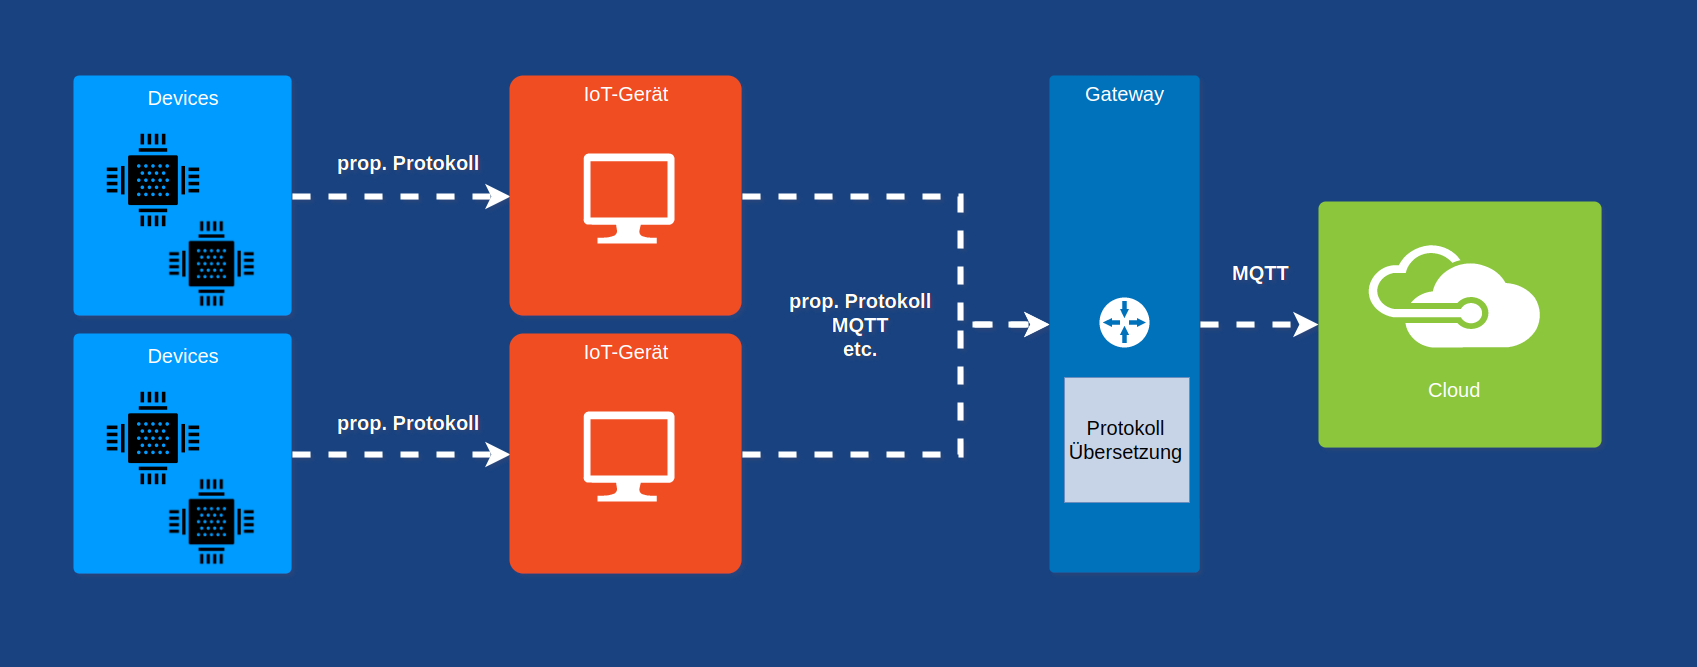

The diagram above was exported from draw.io. Its source (the exported page's mxGraphModel, read from the mxfile embedded in the PNG):
<mxGraphModel dx="2084" dy="1008" grid="1" gridSize="10" guides="1" tooltips="1" connect="1" arrows="1" fold="1" page="1" pageScale="1.5" pageWidth="1169" pageHeight="827" background="#184380" math="0" shadow="0">
  <root>
    <mxCell id="0" style=";html=1;" />
    <mxCell id="1" style=";html=1;" parent="0" />
    <mxCell id="24" value="" style="rounded=0;whiteSpace=wrap;html=1;fillColor=none;fontSize=20;fontColor=none;noLabel=1;strokeColor=none;" vertex="1" parent="1">
      <mxGeometry x="40" y="40" width="1690" height="660" as="geometry" />
    </mxCell>
    <mxCell id="11" value="prop. Protokoll" style="edgeStyle=orthogonalEdgeStyle;rounded=0;html=1;exitX=1;exitY=0.5;entryX=0;entryY=0.5;jettySize=auto;orthogonalLoop=1;fontSize=20;fillColor=#ffffff;strokeColor=#FFFFFF;strokeWidth=6;dashed=1;labelBackgroundColor=none;fontColor=#FFFFFF;fontStyle=1" edge="1" parent="1" source="23046e2b9bb16c14-116" target="23046e2b9bb16c14-28">
      <mxGeometry x="0.0566" y="32" relative="1" as="geometry">
        <mxPoint as="offset" />
      </mxGeometry>
    </mxCell>
    <mxCell id="14" value="MQTT" style="edgeStyle=orthogonalEdgeStyle;rounded=0;html=1;exitX=1;exitY=0.5;jettySize=auto;orthogonalLoop=1;fontSize=20;fillColor=#ffffff;strokeColor=#FFFFFF;strokeWidth=6;dashed=1;labelBackgroundColor=none;fontColor=#FFFFFF;fontStyle=1" edge="1" parent="1" source="23046e2b9bb16c14-64" target="23046e2b9bb16c14-27">
      <mxGeometry x="0.0084" y="52" relative="1" as="geometry">
        <mxPoint as="offset" />
      </mxGeometry>
    </mxCell>
    <mxCell id="13" style="edgeStyle=orthogonalEdgeStyle;rounded=0;html=1;exitX=1;exitY=0.5;jettySize=auto;orthogonalLoop=1;fontSize=20;fillColor=#ffffff;strokeColor=#FFFFFF;strokeWidth=6;dashed=1;" edge="1" parent="1" source="23046e2b9bb16c14-28" target="23046e2b9bb16c14-64">
      <mxGeometry relative="1" as="geometry">
        <Array as="points">
          <mxPoint x="999" y="494" />
          <mxPoint x="999" y="364" />
        </Array>
      </mxGeometry>
    </mxCell>
    <mxCell id="10" value="prop. Protokoll" style="edgeStyle=orthogonalEdgeStyle;rounded=0;html=1;exitX=1;exitY=0.5;entryX=0;entryY=0.5;jettySize=auto;orthogonalLoop=1;fontSize=20;fillColor=#ffffff;strokeColor=#FFFFFF;strokeWidth=6;dashed=1;labelBackgroundColor=none;fontColor=#FFFFFF;fontStyle=1" edge="1" parent="1" source="5" target="6">
      <mxGeometry x="0.0566" y="34" relative="1" as="geometry">
        <mxPoint as="offset" />
      </mxGeometry>
    </mxCell>
    <mxCell id="12" value="prop. Protokoll&lt;br&gt;MQTT&lt;div&gt;etc.&lt;/div&gt;" style="edgeStyle=orthogonalEdgeStyle;rounded=0;html=1;exitX=1;exitY=0.5;jettySize=auto;orthogonalLoop=1;fontSize=20;fillColor=#ffffff;strokeColor=#FFFFFF;strokeWidth=6;dashed=1;labelBackgroundColor=none;fontColor=#FFFFFF;fontStyle=1" edge="1" parent="1" source="6" target="23046e2b9bb16c14-64">
      <mxGeometry x="0.5872" y="-100" relative="1" as="geometry">
        <Array as="points">
          <mxPoint x="999" y="236" />
          <mxPoint x="999" y="364" />
        </Array>
        <mxPoint x="-100" y="-100" as="offset" />
      </mxGeometry>
    </mxCell>
    <mxCell id="15" value="" style="group" vertex="1" connectable="0" parent="1">
      <mxGeometry x="1358" y="241" width="283" height="246" as="geometry" />
    </mxCell>
    <mxCell id="23046e2b9bb16c14-27" value="" style="rounded=1;whiteSpace=wrap;html=1;shadow=0;strokeWidth=2;fillColor=#8BC63E;fontSize=12;fontColor=#000000;align=center;strokeColor=none;arcSize=3;" parent="15" vertex="1">
      <mxGeometry width="283" height="246" as="geometry" />
    </mxCell>
    <mxCell id="23046e2b9bb16c14-48" value="&lt;div&gt;&lt;br&gt;&lt;/div&gt;&lt;div&gt;Cloud&lt;/div&gt;" style="shadow=0;dashed=0;html=1;strokeColor=none;fillColor=#FFFFFF;labelPosition=center;verticalLabelPosition=bottom;verticalAlign=top;shape=mxgraph.office.clouds.azure;rounded=1;fontSize=20;fontColor=#FFFFFF;align=center;" parent="15" vertex="1">
      <mxGeometry x="48" y="43" width="175" height="103" as="geometry" />
    </mxCell>
    <mxCell id="16" value="" style="group" vertex="1" connectable="0" parent="1">
      <mxGeometry x="113" y="115" width="218" height="247" as="geometry" />
    </mxCell>
    <mxCell id="5" value="Devices" style="whiteSpace=wrap;html=1;rounded=1;shadow=0;strokeColor=none;strokeWidth=2;fillColor=#009BFF;fontSize=20;fontColor=#FFFFFF;align=center;arcSize=3;verticalAlign=top;spacingTop=4;" vertex="1" parent="16">
      <mxGeometry width="218" height="240" as="geometry" />
    </mxCell>
    <mxCell id="8" value="" style="shape=image;html=1;verticalAlign=top;verticalLabelPosition=bottom;labelBackgroundColor=#ffffff;imageAspect=0;aspect=fixed;image=https://cdn3.iconfinder.com/data/icons/electronic-devices-vol-1-1/36/chip_circuit_ic_microchip_microprocessor_semiconductor_integratedcircuit-128.png" vertex="1" parent="16">
      <mxGeometry x="80" y="130" width="117" height="117" as="geometry" />
    </mxCell>
    <mxCell id="9" value="" style="shape=image;html=1;verticalAlign=top;verticalLabelPosition=bottom;labelBackgroundColor=#ffffff;imageAspect=0;aspect=fixed;image=https://cdn3.iconfinder.com/data/icons/electronic-devices-vol-1-1/36/chip_circuit_ic_microchip_microprocessor_semiconductor_integratedcircuit-128.png" vertex="1" parent="16">
      <mxGeometry x="16" y="41" width="128" height="128" as="geometry" />
    </mxCell>
    <mxCell id="17" value="" style="group" vertex="1" connectable="0" parent="1">
      <mxGeometry x="113" y="373" width="218" height="247" as="geometry" />
    </mxCell>
    <mxCell id="23046e2b9bb16c14-116" value="Devices" style="whiteSpace=wrap;html=1;rounded=1;shadow=0;strokeColor=none;strokeWidth=2;fillColor=#009BFF;fontSize=20;fontColor=#FFFFFF;align=center;arcSize=3;verticalAlign=top;spacingTop=4;" parent="17" vertex="1">
      <mxGeometry width="218" height="240" as="geometry" />
    </mxCell>
    <mxCell id="2" value="" style="shape=image;html=1;verticalAlign=top;verticalLabelPosition=bottom;labelBackgroundColor=#ffffff;imageAspect=0;aspect=fixed;image=https://cdn3.iconfinder.com/data/icons/electronic-devices-vol-1-1/36/chip_circuit_ic_microchip_microprocessor_semiconductor_integratedcircuit-128.png" vertex="1" parent="17">
      <mxGeometry x="80" y="130" width="117" height="117" as="geometry" />
    </mxCell>
    <mxCell id="4" value="" style="shape=image;html=1;verticalAlign=top;verticalLabelPosition=bottom;labelBackgroundColor=#ffffff;imageAspect=0;aspect=fixed;image=https://cdn3.iconfinder.com/data/icons/electronic-devices-vol-1-1/36/chip_circuit_ic_microchip_microprocessor_semiconductor_integratedcircuit-128.png" vertex="1" parent="17">
      <mxGeometry x="16" y="41" width="128" height="128" as="geometry" />
    </mxCell>
    <mxCell id="18" value="" style="group" vertex="1" connectable="0" parent="1">
      <mxGeometry x="549" y="373" width="232" height="240" as="geometry" />
    </mxCell>
    <mxCell id="23046e2b9bb16c14-28" value="IoT-Gerät" style="rounded=1;whiteSpace=wrap;html=1;shadow=0;strokeWidth=2;fillColor=#F04D22;fontSize=20;fontColor=#FFFFFF;align=center;strokeColor=none;arcSize=6;verticalAlign=top;" parent="18" vertex="1">
      <mxGeometry width="232" height="240" as="geometry" />
    </mxCell>
    <mxCell id="24964f25f45c63f1-1" value="" style="verticalLabelPosition=bottom;html=1;verticalAlign=top;strokeColor=none;fillColor=#FFFFFF;shape=mxgraph.azure.computer;rounded=0;shadow=0;fontSize=12;fontColor=#000000;align=center;" parent="18" vertex="1">
      <mxGeometry x="74" y="78" width="91" height="90" as="geometry" />
    </mxCell>
    <mxCell id="19" value="" style="group" vertex="1" connectable="0" parent="1">
      <mxGeometry x="549" y="115" width="232" height="240" as="geometry" />
    </mxCell>
    <mxCell id="6" value="IoT-Gerät" style="rounded=1;whiteSpace=wrap;html=1;shadow=0;strokeWidth=2;fillColor=#F04D22;fontSize=20;fontColor=#FFFFFF;align=center;strokeColor=none;arcSize=6;verticalAlign=top;" vertex="1" parent="19">
      <mxGeometry width="232" height="240" as="geometry" />
    </mxCell>
    <mxCell id="7" value="" style="verticalLabelPosition=bottom;html=1;verticalAlign=top;strokeColor=none;fillColor=#FFFFFF;shape=mxgraph.azure.computer;rounded=0;shadow=0;fontSize=12;fontColor=#000000;align=center;" vertex="1" parent="19">
      <mxGeometry x="74" y="78" width="91" height="90" as="geometry" />
    </mxCell>
    <mxCell id="20" value="" style="group" vertex="1" connectable="0" parent="1">
      <mxGeometry x="1089" y="115" width="160" height="497" as="geometry" />
    </mxCell>
    <mxCell id="23046e2b9bb16c14-64" value="Gateway" style="rounded=1;whiteSpace=wrap;html=1;shadow=0;strokeWidth=2;fillColor=#0072BC;fontSize=20;fontColor=#FFFFFF;align=center;strokeColor=none;arcSize=3;verticalAlign=top;" parent="20" vertex="1">
      <mxGeometry width="150" height="497" as="geometry" />
    </mxCell>
    <mxCell id="24964f25f45c63f1-4" value="&lt;div&gt;&lt;br&gt;&lt;/div&gt;&lt;div&gt;&lt;br&gt;&lt;/div&gt;" style="shadow=0;dashed=0;html=1;strokeColor=none;shape=mxgraph.mscae.enterprise.gateway;fillColor=#FFFFFF;rounded=0;fontSize=12;fontColor=#FFFFFF;align=center;labelPosition=center;verticalLabelPosition=top;verticalAlign=bottom;" parent="20" vertex="1">
      <mxGeometry x="50" y="222" width="50" height="50" as="geometry" />
    </mxCell>
    <mxCell id="22" value="Protokoll Übersetzung" style="whiteSpace=wrap;html=1;aspect=fixed;fontSize=20;fillColor=#C7D3E6;strokeColor=#6c8ebf;fontColor=#000000;" vertex="1" parent="20">
      <mxGeometry x="15" y="302" width="125" height="125" as="geometry" />
    </mxCell>
  </root>
</mxGraphModel>